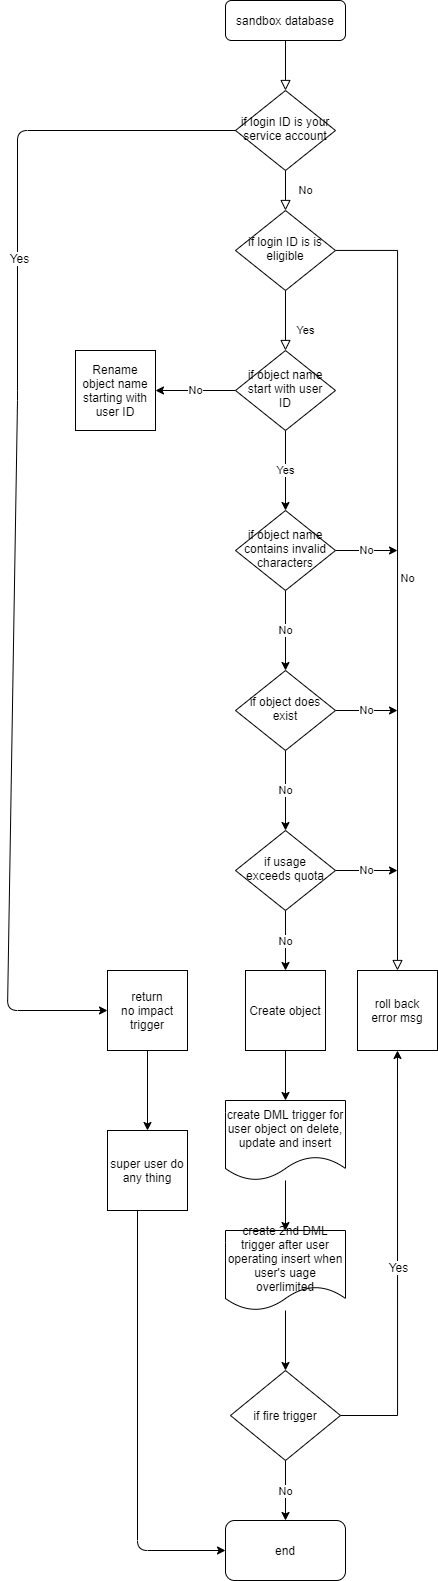

The diagram above was exported from draw.io. Its source (the exported page's mxGraphModel, read from the mxfile embedded in the PNG):
<mxGraphModel dx="1673" dy="979" grid="1" gridSize="10" guides="1" tooltips="1" connect="1" arrows="1" fold="1" page="1" pageScale="1" pageWidth="827" pageHeight="1169" math="0" shadow="0">
  <root>
    <mxCell id="WIyWlLk6GJQsqaUBKTNV-0" />
    <mxCell id="WIyWlLk6GJQsqaUBKTNV-1" parent="WIyWlLk6GJQsqaUBKTNV-0" />
    <mxCell id="WIyWlLk6GJQsqaUBKTNV-2" value="" style="rounded=0;html=1;jettySize=auto;orthogonalLoop=1;fontSize=11;endArrow=block;endFill=0;endSize=8;strokeWidth=1;shadow=0;labelBackgroundColor=none;edgeStyle=orthogonalEdgeStyle;" parent="WIyWlLk6GJQsqaUBKTNV-1" source="WIyWlLk6GJQsqaUBKTNV-3" target="WIyWlLk6GJQsqaUBKTNV-6" edge="1">
      <mxGeometry relative="1" as="geometry" />
    </mxCell>
    <mxCell id="WIyWlLk6GJQsqaUBKTNV-3" value="sandbox database" style="rounded=1;whiteSpace=wrap;html=1;fontSize=12;glass=0;strokeWidth=1;shadow=0;" parent="WIyWlLk6GJQsqaUBKTNV-1" vertex="1">
      <mxGeometry x="348" y="80" width="120" height="40" as="geometry" />
    </mxCell>
    <mxCell id="WIyWlLk6GJQsqaUBKTNV-4" value="No" style="rounded=0;html=1;jettySize=auto;orthogonalLoop=1;fontSize=11;endArrow=block;endFill=0;endSize=8;strokeWidth=1;shadow=0;labelBackgroundColor=none;edgeStyle=orthogonalEdgeStyle;" parent="WIyWlLk6GJQsqaUBKTNV-1" source="WIyWlLk6GJQsqaUBKTNV-6" target="WIyWlLk6GJQsqaUBKTNV-10" edge="1">
      <mxGeometry y="20" relative="1" as="geometry">
        <mxPoint as="offset" />
      </mxGeometry>
    </mxCell>
    <mxCell id="WIyWlLk6GJQsqaUBKTNV-6" value="if login ID is your service account" style="rhombus;whiteSpace=wrap;html=1;shadow=0;fontFamily=Helvetica;fontSize=12;align=center;strokeWidth=1;spacing=6;spacingTop=-4;" parent="WIyWlLk6GJQsqaUBKTNV-1" vertex="1">
      <mxGeometry x="358" y="170" width="100" height="80" as="geometry" />
    </mxCell>
    <mxCell id="WIyWlLk6GJQsqaUBKTNV-8" value="Yes" style="rounded=0;html=1;jettySize=auto;orthogonalLoop=1;fontSize=11;endArrow=block;endFill=0;endSize=8;strokeWidth=1;shadow=0;labelBackgroundColor=none;edgeStyle=orthogonalEdgeStyle;" parent="WIyWlLk6GJQsqaUBKTNV-1" source="WIyWlLk6GJQsqaUBKTNV-10" edge="1">
      <mxGeometry x="0.3333" y="20" relative="1" as="geometry">
        <mxPoint as="offset" />
        <mxPoint x="408" y="430" as="targetPoint" />
      </mxGeometry>
    </mxCell>
    <mxCell id="WIyWlLk6GJQsqaUBKTNV-9" value="No" style="edgeStyle=orthogonalEdgeStyle;rounded=0;html=1;jettySize=auto;orthogonalLoop=1;fontSize=11;endArrow=block;endFill=0;endSize=8;strokeWidth=1;shadow=0;labelBackgroundColor=none;entryX=0.5;entryY=0;entryDx=0;entryDy=0;" parent="WIyWlLk6GJQsqaUBKTNV-1" source="WIyWlLk6GJQsqaUBKTNV-10" target="FgvwcRFosVl48MR0BJte-6" edge="1">
      <mxGeometry y="10" relative="1" as="geometry">
        <mxPoint as="offset" />
        <mxPoint x="508" y="330" as="targetPoint" />
      </mxGeometry>
    </mxCell>
    <mxCell id="WIyWlLk6GJQsqaUBKTNV-10" value="if login ID is is eligible" style="rhombus;whiteSpace=wrap;html=1;shadow=0;fontFamily=Helvetica;fontSize=12;align=center;strokeWidth=1;spacing=6;spacingTop=-4;" parent="WIyWlLk6GJQsqaUBKTNV-1" vertex="1">
      <mxGeometry x="358" y="290" width="100" height="80" as="geometry" />
    </mxCell>
    <mxCell id="FNjx18iOqTKOrrSZcbcZ-3" value="Yes" style="edgeStyle=orthogonalEdgeStyle;rounded=0;orthogonalLoop=1;jettySize=auto;html=1;" parent="WIyWlLk6GJQsqaUBKTNV-1" source="FNjx18iOqTKOrrSZcbcZ-0" target="FNjx18iOqTKOrrSZcbcZ-1" edge="1">
      <mxGeometry relative="1" as="geometry" />
    </mxCell>
    <mxCell id="FgvwcRFosVl48MR0BJte-10" value="No" style="edgeStyle=orthogonalEdgeStyle;rounded=0;orthogonalLoop=1;jettySize=auto;html=1;" edge="1" parent="WIyWlLk6GJQsqaUBKTNV-1" source="FNjx18iOqTKOrrSZcbcZ-0" target="FgvwcRFosVl48MR0BJte-9">
      <mxGeometry relative="1" as="geometry" />
    </mxCell>
    <mxCell id="FNjx18iOqTKOrrSZcbcZ-0" value="if object name start with user ID" style="rhombus;whiteSpace=wrap;html=1;shadow=0;fontFamily=Helvetica;fontSize=12;align=center;strokeWidth=1;spacing=6;spacingTop=-4;" parent="WIyWlLk6GJQsqaUBKTNV-1" vertex="1">
      <mxGeometry x="358" y="430" width="100" height="80" as="geometry" />
    </mxCell>
    <mxCell id="FNjx18iOqTKOrrSZcbcZ-5" value="No" style="edgeStyle=orthogonalEdgeStyle;rounded=0;orthogonalLoop=1;jettySize=auto;html=1;" parent="WIyWlLk6GJQsqaUBKTNV-1" source="FNjx18iOqTKOrrSZcbcZ-1" target="FNjx18iOqTKOrrSZcbcZ-4" edge="1">
      <mxGeometry relative="1" as="geometry" />
    </mxCell>
    <mxCell id="FgvwcRFosVl48MR0BJte-12" value="No" style="edgeStyle=orthogonalEdgeStyle;rounded=0;orthogonalLoop=1;jettySize=auto;html=1;" edge="1" parent="WIyWlLk6GJQsqaUBKTNV-1" source="FNjx18iOqTKOrrSZcbcZ-1">
      <mxGeometry relative="1" as="geometry">
        <mxPoint x="520" y="630" as="targetPoint" />
      </mxGeometry>
    </mxCell>
    <mxCell id="FNjx18iOqTKOrrSZcbcZ-1" value="if object name contains invalid characters" style="rhombus;whiteSpace=wrap;html=1;shadow=0;fontFamily=Helvetica;fontSize=12;align=center;strokeWidth=1;spacing=6;spacingTop=-4;" parent="WIyWlLk6GJQsqaUBKTNV-1" vertex="1">
      <mxGeometry x="358" y="590" width="100" height="80" as="geometry" />
    </mxCell>
    <mxCell id="FNjx18iOqTKOrrSZcbcZ-7" value="No" style="edgeStyle=orthogonalEdgeStyle;rounded=0;orthogonalLoop=1;jettySize=auto;html=1;" parent="WIyWlLk6GJQsqaUBKTNV-1" source="FNjx18iOqTKOrrSZcbcZ-4" target="FNjx18iOqTKOrrSZcbcZ-6" edge="1">
      <mxGeometry relative="1" as="geometry" />
    </mxCell>
    <mxCell id="FgvwcRFosVl48MR0BJte-16" value="No" style="edgeStyle=orthogonalEdgeStyle;rounded=0;orthogonalLoop=1;jettySize=auto;html=1;" edge="1" parent="WIyWlLk6GJQsqaUBKTNV-1" source="FNjx18iOqTKOrrSZcbcZ-4">
      <mxGeometry relative="1" as="geometry">
        <mxPoint x="520" y="790" as="targetPoint" />
      </mxGeometry>
    </mxCell>
    <mxCell id="FNjx18iOqTKOrrSZcbcZ-4" value="if object does exist" style="rhombus;whiteSpace=wrap;html=1;shadow=0;fontFamily=Helvetica;fontSize=12;align=center;strokeWidth=1;spacing=6;spacingTop=-4;" parent="WIyWlLk6GJQsqaUBKTNV-1" vertex="1">
      <mxGeometry x="358" y="750" width="100" height="80" as="geometry" />
    </mxCell>
    <mxCell id="FNjx18iOqTKOrrSZcbcZ-9" value="No" style="edgeStyle=orthogonalEdgeStyle;rounded=0;orthogonalLoop=1;jettySize=auto;html=1;" parent="WIyWlLk6GJQsqaUBKTNV-1" source="FNjx18iOqTKOrrSZcbcZ-6" target="FNjx18iOqTKOrrSZcbcZ-8" edge="1">
      <mxGeometry relative="1" as="geometry" />
    </mxCell>
    <mxCell id="FgvwcRFosVl48MR0BJte-18" value="No" style="edgeStyle=orthogonalEdgeStyle;rounded=0;orthogonalLoop=1;jettySize=auto;html=1;" edge="1" parent="WIyWlLk6GJQsqaUBKTNV-1" source="FNjx18iOqTKOrrSZcbcZ-6">
      <mxGeometry relative="1" as="geometry">
        <mxPoint x="520" y="950" as="targetPoint" />
      </mxGeometry>
    </mxCell>
    <mxCell id="FNjx18iOqTKOrrSZcbcZ-6" value="if usage exceeds quota" style="rhombus;whiteSpace=wrap;html=1;shadow=0;fontFamily=Helvetica;fontSize=12;align=center;strokeWidth=1;spacing=6;spacingTop=-4;" parent="WIyWlLk6GJQsqaUBKTNV-1" vertex="1">
      <mxGeometry x="358" y="910" width="100" height="80" as="geometry" />
    </mxCell>
    <mxCell id="FgvwcRFosVl48MR0BJte-1" value="" style="edgeStyle=orthogonalEdgeStyle;rounded=0;orthogonalLoop=1;jettySize=auto;html=1;" edge="1" parent="WIyWlLk6GJQsqaUBKTNV-1" source="FNjx18iOqTKOrrSZcbcZ-8" target="FgvwcRFosVl48MR0BJte-0">
      <mxGeometry relative="1" as="geometry" />
    </mxCell>
    <mxCell id="FNjx18iOqTKOrrSZcbcZ-8" value="Create object" style="whiteSpace=wrap;html=1;aspect=fixed;" parent="WIyWlLk6GJQsqaUBKTNV-1" vertex="1">
      <mxGeometry x="368" y="1050" width="80" height="80" as="geometry" />
    </mxCell>
    <mxCell id="FgvwcRFosVl48MR0BJte-24" value="" style="edgeStyle=orthogonalEdgeStyle;rounded=0;orthogonalLoop=1;jettySize=auto;html=1;" edge="1" parent="WIyWlLk6GJQsqaUBKTNV-1" source="FgvwcRFosVl48MR0BJte-0" target="FgvwcRFosVl48MR0BJte-2">
      <mxGeometry relative="1" as="geometry" />
    </mxCell>
    <mxCell id="FgvwcRFosVl48MR0BJte-0" value="create DML trigger for user object on delete, update and insert" style="shape=document;whiteSpace=wrap;html=1;boundedLbl=1;" vertex="1" parent="WIyWlLk6GJQsqaUBKTNV-1">
      <mxGeometry x="348" y="1180" width="120" height="80" as="geometry" />
    </mxCell>
    <mxCell id="FgvwcRFosVl48MR0BJte-27" value="" style="edgeStyle=orthogonalEdgeStyle;rounded=0;orthogonalLoop=1;jettySize=auto;html=1;" edge="1" parent="WIyWlLk6GJQsqaUBKTNV-1" source="FgvwcRFosVl48MR0BJte-2" target="FgvwcRFosVl48MR0BJte-19">
      <mxGeometry relative="1" as="geometry" />
    </mxCell>
    <mxCell id="FgvwcRFosVl48MR0BJte-2" value="create 2nd DML trigger after user operating insert when user's uage overlimited" style="shape=document;whiteSpace=wrap;html=1;boundedLbl=1;" vertex="1" parent="WIyWlLk6GJQsqaUBKTNV-1">
      <mxGeometry x="348" y="1310" width="120" height="80" as="geometry" />
    </mxCell>
    <mxCell id="FgvwcRFosVl48MR0BJte-31" value="" style="edgeStyle=orthogonalEdgeStyle;rounded=0;orthogonalLoop=1;jettySize=auto;html=1;" edge="1" parent="WIyWlLk6GJQsqaUBKTNV-1" source="FgvwcRFosVl48MR0BJte-5" target="FgvwcRFosVl48MR0BJte-30">
      <mxGeometry relative="1" as="geometry" />
    </mxCell>
    <mxCell id="FgvwcRFosVl48MR0BJte-5" value="return&lt;br&gt;no impact trigger" style="whiteSpace=wrap;html=1;aspect=fixed;" vertex="1" parent="WIyWlLk6GJQsqaUBKTNV-1">
      <mxGeometry x="230" y="1050" width="80" height="80" as="geometry" />
    </mxCell>
    <mxCell id="FgvwcRFosVl48MR0BJte-30" value="super user do any thing" style="whiteSpace=wrap;html=1;aspect=fixed;" vertex="1" parent="WIyWlLk6GJQsqaUBKTNV-1">
      <mxGeometry x="230" y="1210" width="80" height="80" as="geometry" />
    </mxCell>
    <mxCell id="FgvwcRFosVl48MR0BJte-6" value="roll back&lt;br&gt;error msg" style="whiteSpace=wrap;html=1;aspect=fixed;" vertex="1" parent="WIyWlLk6GJQsqaUBKTNV-1">
      <mxGeometry x="480" y="1050" width="80" height="80" as="geometry" />
    </mxCell>
    <mxCell id="FgvwcRFosVl48MR0BJte-7" value="" style="endArrow=classic;html=1;exitX=0;exitY=0.5;exitDx=0;exitDy=0;entryX=0;entryY=0.5;entryDx=0;entryDy=0;" edge="1" parent="WIyWlLk6GJQsqaUBKTNV-1" source="WIyWlLk6GJQsqaUBKTNV-6" target="FgvwcRFosVl48MR0BJte-5">
      <mxGeometry width="50" height="50" relative="1" as="geometry">
        <mxPoint x="190" y="250" as="sourcePoint" />
        <mxPoint x="130" y="1080" as="targetPoint" />
        <Array as="points">
          <mxPoint x="140" y="210" />
          <mxPoint x="140" y="480" />
          <mxPoint x="130" y="1090" />
        </Array>
      </mxGeometry>
    </mxCell>
    <mxCell id="FgvwcRFosVl48MR0BJte-8" value="Yes" style="text;html=1;align=center;verticalAlign=middle;resizable=0;points=[];labelBackgroundColor=#ffffff;" vertex="1" connectable="0" parent="FgvwcRFosVl48MR0BJte-7">
      <mxGeometry x="-0.4224" y="1" relative="1" as="geometry">
        <mxPoint as="offset" />
      </mxGeometry>
    </mxCell>
    <mxCell id="FgvwcRFosVl48MR0BJte-9" value="Rename object name starting with user ID" style="whiteSpace=wrap;html=1;aspect=fixed;" vertex="1" parent="WIyWlLk6GJQsqaUBKTNV-1">
      <mxGeometry x="198" y="430" width="80" height="80" as="geometry" />
    </mxCell>
    <mxCell id="FgvwcRFosVl48MR0BJte-29" value="No" style="edgeStyle=orthogonalEdgeStyle;rounded=0;orthogonalLoop=1;jettySize=auto;html=1;" edge="1" parent="WIyWlLk6GJQsqaUBKTNV-1" source="FgvwcRFosVl48MR0BJte-19" target="FgvwcRFosVl48MR0BJte-28">
      <mxGeometry relative="1" as="geometry" />
    </mxCell>
    <mxCell id="FgvwcRFosVl48MR0BJte-34" value="" style="edgeStyle=orthogonalEdgeStyle;rounded=0;orthogonalLoop=1;jettySize=auto;html=1;entryX=0.5;entryY=1;entryDx=0;entryDy=0;" edge="1" parent="WIyWlLk6GJQsqaUBKTNV-1" source="FgvwcRFosVl48MR0BJte-19" target="FgvwcRFosVl48MR0BJte-6">
      <mxGeometry relative="1" as="geometry">
        <mxPoint x="543" y="1495" as="targetPoint" />
      </mxGeometry>
    </mxCell>
    <mxCell id="FgvwcRFosVl48MR0BJte-35" value="Yes" style="text;html=1;align=center;verticalAlign=middle;resizable=0;points=[];labelBackgroundColor=#ffffff;" vertex="1" connectable="0" parent="FgvwcRFosVl48MR0BJte-34">
      <mxGeometry x="-0.0237" relative="1" as="geometry">
        <mxPoint as="offset" />
      </mxGeometry>
    </mxCell>
    <mxCell id="FgvwcRFosVl48MR0BJte-19" value="if fire trigger" style="rhombus;whiteSpace=wrap;html=1;" vertex="1" parent="WIyWlLk6GJQsqaUBKTNV-1">
      <mxGeometry x="353" y="1450" width="110" height="90" as="geometry" />
    </mxCell>
    <mxCell id="FgvwcRFosVl48MR0BJte-28" value="end" style="rounded=1;whiteSpace=wrap;html=1;" vertex="1" parent="WIyWlLk6GJQsqaUBKTNV-1">
      <mxGeometry x="348" y="1600" width="120" height="60" as="geometry" />
    </mxCell>
    <mxCell id="FgvwcRFosVl48MR0BJte-32" value="" style="endArrow=classic;html=1;entryX=0;entryY=0.5;entryDx=0;entryDy=0;" edge="1" parent="WIyWlLk6GJQsqaUBKTNV-1" target="FgvwcRFosVl48MR0BJte-28">
      <mxGeometry width="50" height="50" relative="1" as="geometry">
        <mxPoint x="260" y="1290" as="sourcePoint" />
        <mxPoint x="250" y="1480" as="targetPoint" />
        <Array as="points">
          <mxPoint x="260" y="1630" />
        </Array>
      </mxGeometry>
    </mxCell>
  </root>
</mxGraphModel>